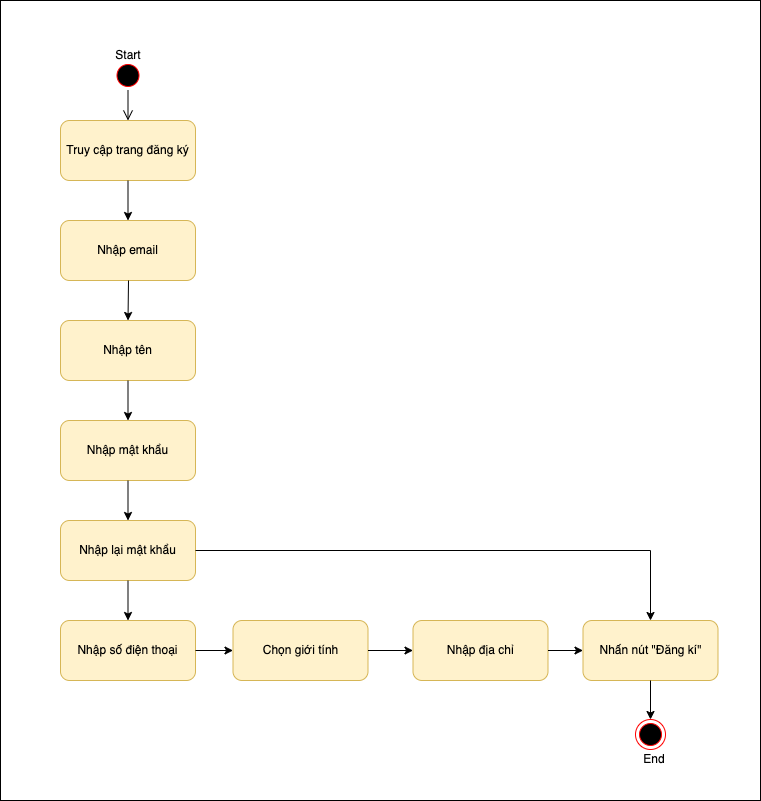

The diagram above was exported from draw.io. Its source (the exported page's mxGraphModel, read from the mxfile embedded in the PNG):
<mxGraphModel dx="1048" dy="609" grid="1" gridSize="10" guides="1" tooltips="1" connect="1" arrows="1" fold="1" page="1" pageScale="1" pageWidth="827" pageHeight="1169" math="0" shadow="0">
  <root>
    <mxCell id="0" />
    <mxCell id="1" parent="0" />
    <mxCell id="NtU_JBRr7rS7deJviVZv-28" value="" style="rounded=0;whiteSpace=wrap;html=1;" vertex="1" parent="1">
      <mxGeometry x="40" y="80" width="760" height="800" as="geometry" />
    </mxCell>
    <mxCell id="NtU_JBRr7rS7deJviVZv-1" value="" style="ellipse;html=1;shape=endState;fillColor=#000000;strokeColor=#ff0000;" vertex="1" parent="1">
      <mxGeometry x="675" y="799" width="30" height="30" as="geometry" />
    </mxCell>
    <mxCell id="NtU_JBRr7rS7deJviVZv-2" value="" style="ellipse;html=1;shape=startState;fillColor=#000000;strokeColor=#ff0000;" vertex="1" parent="1">
      <mxGeometry x="152.5" y="140" width="30" height="30" as="geometry" />
    </mxCell>
    <mxCell id="NtU_JBRr7rS7deJviVZv-3" value="" style="edgeStyle=orthogonalEdgeStyle;html=1;verticalAlign=bottom;endArrow=open;endSize=8;strokeColor=#000000;rounded=0;entryX=0.5;entryY=0;entryDx=0;entryDy=0;" edge="1" source="NtU_JBRr7rS7deJviVZv-2" parent="1" target="NtU_JBRr7rS7deJviVZv-4">
      <mxGeometry relative="1" as="geometry">
        <mxPoint x="167.5" y="190" as="targetPoint" />
      </mxGeometry>
    </mxCell>
    <mxCell id="NtU_JBRr7rS7deJviVZv-4" value="Truy cập trang đăng ký" style="rounded=1;whiteSpace=wrap;html=1;fillColor=#fff2cc;strokeColor=#d6b656;" vertex="1" parent="1">
      <mxGeometry x="100" y="200" width="135" height="60" as="geometry" />
    </mxCell>
    <mxCell id="NtU_JBRr7rS7deJviVZv-5" value="" style="endArrow=classic;html=1;rounded=0;strokeColor=#000000;exitX=0.5;exitY=1;exitDx=0;exitDy=0;entryX=0.5;entryY=0;entryDx=0;entryDy=0;" edge="1" parent="1" source="NtU_JBRr7rS7deJviVZv-4" target="NtU_JBRr7rS7deJviVZv-7">
      <mxGeometry width="50" height="50" relative="1" as="geometry">
        <mxPoint x="332.5" y="300" as="sourcePoint" />
        <mxPoint x="167.5" y="300" as="targetPoint" />
      </mxGeometry>
    </mxCell>
    <mxCell id="NtU_JBRr7rS7deJviVZv-7" value="Nhập email" style="rounded=1;whiteSpace=wrap;html=1;fillColor=#fff2cc;strokeColor=#d6b656;" vertex="1" parent="1">
      <mxGeometry x="100" y="300" width="135" height="60" as="geometry" />
    </mxCell>
    <mxCell id="NtU_JBRr7rS7deJviVZv-8" value="Nhập tên" style="rounded=1;whiteSpace=wrap;html=1;fillColor=#fff2cc;strokeColor=#d6b656;" vertex="1" parent="1">
      <mxGeometry x="100" y="400" width="135" height="60" as="geometry" />
    </mxCell>
    <mxCell id="NtU_JBRr7rS7deJviVZv-9" value="Nhập mật khẩu" style="rounded=1;whiteSpace=wrap;html=1;fillColor=#fff2cc;strokeColor=#d6b656;" vertex="1" parent="1">
      <mxGeometry x="100" y="500" width="135" height="60" as="geometry" />
    </mxCell>
    <mxCell id="NtU_JBRr7rS7deJviVZv-10" value="Nhập lại mật khẩu" style="rounded=1;whiteSpace=wrap;html=1;fillColor=#fff2cc;strokeColor=#d6b656;" vertex="1" parent="1">
      <mxGeometry x="100" y="600" width="135" height="60" as="geometry" />
    </mxCell>
    <mxCell id="NtU_JBRr7rS7deJviVZv-11" value="Nhập số điện thoại" style="rounded=1;whiteSpace=wrap;html=1;fillColor=#fff2cc;strokeColor=#d6b656;" vertex="1" parent="1">
      <mxGeometry x="100" y="700" width="135" height="60" as="geometry" />
    </mxCell>
    <mxCell id="NtU_JBRr7rS7deJviVZv-12" value="Chọn giới tính" style="rounded=1;whiteSpace=wrap;html=1;fillColor=#fff2cc;strokeColor=#d6b656;" vertex="1" parent="1">
      <mxGeometry x="272.5" y="700" width="135" height="60" as="geometry" />
    </mxCell>
    <mxCell id="NtU_JBRr7rS7deJviVZv-13" value="Nhập địa chỉ" style="rounded=1;whiteSpace=wrap;html=1;fillColor=#fff2cc;strokeColor=#d6b656;" vertex="1" parent="1">
      <mxGeometry x="452.5" y="700" width="135" height="60" as="geometry" />
    </mxCell>
    <mxCell id="NtU_JBRr7rS7deJviVZv-14" value="Nhấn nút &quot;Đăng kí&quot;" style="rounded=1;whiteSpace=wrap;html=1;fillColor=#fff2cc;strokeColor=#d6b656;" vertex="1" parent="1">
      <mxGeometry x="622.5" y="700" width="135" height="60" as="geometry" />
    </mxCell>
    <mxCell id="NtU_JBRr7rS7deJviVZv-16" value="Start" style="text;html=1;strokeColor=none;fillColor=none;align=center;verticalAlign=middle;whiteSpace=wrap;rounded=0;" vertex="1" parent="1">
      <mxGeometry x="137.5" y="120" width="60" height="30" as="geometry" />
    </mxCell>
    <mxCell id="NtU_JBRr7rS7deJviVZv-17" value="End" style="text;html=1;strokeColor=none;fillColor=none;align=center;verticalAlign=middle;whiteSpace=wrap;rounded=0;" vertex="1" parent="1">
      <mxGeometry x="664" y="819" width="60" height="40" as="geometry" />
    </mxCell>
    <mxCell id="NtU_JBRr7rS7deJviVZv-18" value="" style="endArrow=classic;html=1;rounded=0;strokeColor=#000000;entryX=0.5;entryY=0;entryDx=0;entryDy=0;" edge="1" parent="1" target="NtU_JBRr7rS7deJviVZv-8">
      <mxGeometry width="50" height="50" relative="1" as="geometry">
        <mxPoint x="168" y="360" as="sourcePoint" />
        <mxPoint x="177.5" y="310" as="targetPoint" />
      </mxGeometry>
    </mxCell>
    <mxCell id="NtU_JBRr7rS7deJviVZv-19" value="" style="endArrow=classic;html=1;rounded=0;strokeColor=#000000;entryX=0.5;entryY=0;entryDx=0;entryDy=0;exitX=0.5;exitY=1;exitDx=0;exitDy=0;" edge="1" parent="1" source="NtU_JBRr7rS7deJviVZv-8" target="NtU_JBRr7rS7deJviVZv-9">
      <mxGeometry width="50" height="50" relative="1" as="geometry">
        <mxPoint x="330" y="580" as="sourcePoint" />
        <mxPoint x="380" y="530" as="targetPoint" />
      </mxGeometry>
    </mxCell>
    <mxCell id="NtU_JBRr7rS7deJviVZv-20" value="" style="endArrow=classic;html=1;rounded=0;strokeColor=#000000;entryX=0.5;entryY=0;entryDx=0;entryDy=0;exitX=0.5;exitY=1;exitDx=0;exitDy=0;" edge="1" parent="1" source="NtU_JBRr7rS7deJviVZv-9" target="NtU_JBRr7rS7deJviVZv-10">
      <mxGeometry width="50" height="50" relative="1" as="geometry">
        <mxPoint x="330" y="580" as="sourcePoint" />
        <mxPoint x="380" y="530" as="targetPoint" />
      </mxGeometry>
    </mxCell>
    <mxCell id="NtU_JBRr7rS7deJviVZv-21" value="" style="endArrow=classic;html=1;rounded=0;strokeColor=#000000;entryX=0.5;entryY=0;entryDx=0;entryDy=0;exitX=0.5;exitY=1;exitDx=0;exitDy=0;" edge="1" parent="1" source="NtU_JBRr7rS7deJviVZv-10" target="NtU_JBRr7rS7deJviVZv-11">
      <mxGeometry width="50" height="50" relative="1" as="geometry">
        <mxPoint x="330" y="580" as="sourcePoint" />
        <mxPoint x="380" y="530" as="targetPoint" />
      </mxGeometry>
    </mxCell>
    <mxCell id="NtU_JBRr7rS7deJviVZv-22" value="" style="endArrow=classic;html=1;rounded=0;strokeColor=#000000;entryX=0;entryY=0.5;entryDx=0;entryDy=0;exitX=1;exitY=0.5;exitDx=0;exitDy=0;" edge="1" parent="1" source="NtU_JBRr7rS7deJviVZv-11" target="NtU_JBRr7rS7deJviVZv-12">
      <mxGeometry width="50" height="50" relative="1" as="geometry">
        <mxPoint x="330" y="580" as="sourcePoint" />
        <mxPoint x="380" y="530" as="targetPoint" />
      </mxGeometry>
    </mxCell>
    <mxCell id="NtU_JBRr7rS7deJviVZv-23" value="" style="endArrow=classic;html=1;rounded=0;strokeColor=#000000;entryX=0;entryY=0.5;entryDx=0;entryDy=0;exitX=1;exitY=0.5;exitDx=0;exitDy=0;" edge="1" parent="1" source="NtU_JBRr7rS7deJviVZv-12" target="NtU_JBRr7rS7deJviVZv-13">
      <mxGeometry width="50" height="50" relative="1" as="geometry">
        <mxPoint x="330" y="580" as="sourcePoint" />
        <mxPoint x="380" y="530" as="targetPoint" />
      </mxGeometry>
    </mxCell>
    <mxCell id="NtU_JBRr7rS7deJviVZv-24" value="" style="endArrow=classic;html=1;rounded=0;strokeColor=#000000;entryX=0;entryY=0.5;entryDx=0;entryDy=0;exitX=1;exitY=0.5;exitDx=0;exitDy=0;" edge="1" parent="1" source="NtU_JBRr7rS7deJviVZv-13" target="NtU_JBRr7rS7deJviVZv-14">
      <mxGeometry width="50" height="50" relative="1" as="geometry">
        <mxPoint x="330" y="580" as="sourcePoint" />
        <mxPoint x="380" y="530" as="targetPoint" />
      </mxGeometry>
    </mxCell>
    <mxCell id="NtU_JBRr7rS7deJviVZv-25" value="" style="endArrow=classic;html=1;rounded=0;strokeColor=#000000;entryX=0.5;entryY=0;entryDx=0;entryDy=0;exitX=0.5;exitY=1;exitDx=0;exitDy=0;" edge="1" parent="1" source="NtU_JBRr7rS7deJviVZv-14" target="NtU_JBRr7rS7deJviVZv-1">
      <mxGeometry width="50" height="50" relative="1" as="geometry">
        <mxPoint x="699" y="769" as="sourcePoint" />
        <mxPoint x="379" y="539" as="targetPoint" />
      </mxGeometry>
    </mxCell>
    <mxCell id="NtU_JBRr7rS7deJviVZv-27" value="" style="endArrow=classic;html=1;rounded=0;strokeColor=#000000;exitX=1;exitY=0.5;exitDx=0;exitDy=0;entryX=0.5;entryY=0;entryDx=0;entryDy=0;" edge="1" parent="1" source="NtU_JBRr7rS7deJviVZv-10" target="NtU_JBRr7rS7deJviVZv-14">
      <mxGeometry width="50" height="50" relative="1" as="geometry">
        <mxPoint x="290" y="580" as="sourcePoint" />
        <mxPoint x="340" y="530" as="targetPoint" />
        <Array as="points">
          <mxPoint x="690" y="630" />
        </Array>
      </mxGeometry>
    </mxCell>
  </root>
</mxGraphModel>